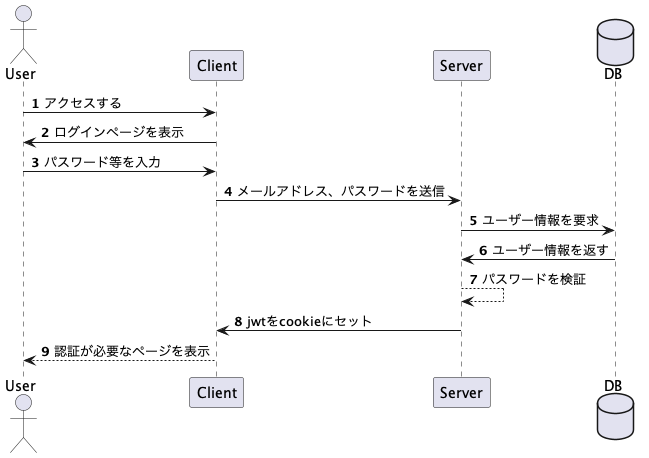

The diagram above was rendered by PlantUML. Its source (embedded in the PNG):
@startuml

autonumber
actor User

User -> Client : アクセスする
User <- Client : ログインページを表示
User -> Client : パスワード等を入力
Client -> Server : メールアドレス、パスワードを送信
database DB
Server -> DB : ユーザー情報を要求
Server <- DB : ユーザー情報を返す
Server --> Server : パスワードを検証
Client <- Server : jwtをcookieにセット
User <-- Client : 認証が必要なページを表示

@enduml